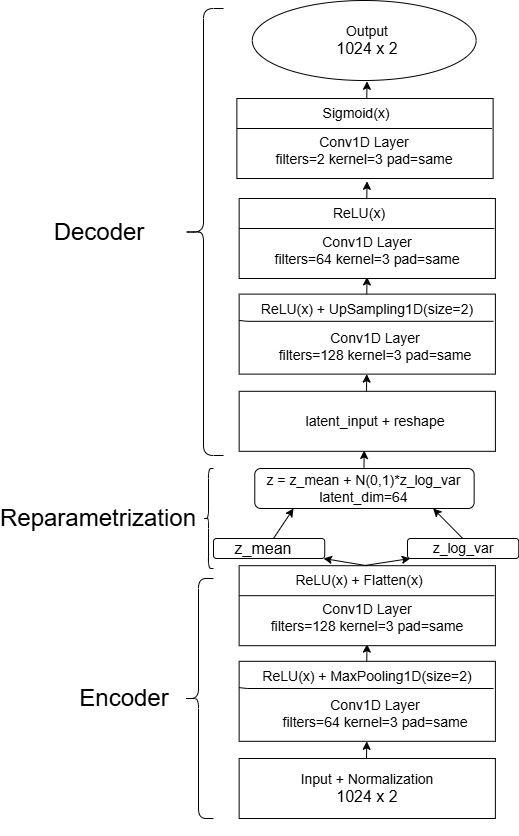

The diagram above was exported from draw.io. Its source (the exported page's mxGraphModel, read from the mxfile embedded in the PNG):
<mxGraphModel dx="1294" dy="565" grid="1" gridSize="10" guides="1" tooltips="1" connect="1" arrows="1" fold="1" page="1" pageScale="1" pageWidth="827" pageHeight="1169" math="0" shadow="0">
  <root>
    <mxCell id="WIyWlLk6GJQsqaUBKTNV-0" />
    <mxCell id="WIyWlLk6GJQsqaUBKTNV-1" parent="WIyWlLk6GJQsqaUBKTNV-0" />
    <mxCell id="LJRa3u8qApTENQdaTJI3-33" value="" style="rounded=0;whiteSpace=wrap;html=1;direction=west;" vertex="1" parent="WIyWlLk6GJQsqaUBKTNV-1">
      <mxGeometry x="335.64" y="1060" width="256.25" height="60" as="geometry" />
    </mxCell>
    <mxCell id="LJRa3u8qApTENQdaTJI3-34" value="&lt;font style=&quot;font-size: 14px;&quot;&gt;Input + Normalization&lt;/font&gt;&lt;div&gt;&lt;font size=&quot;3&quot;&gt;1024 x 2&lt;/font&gt;&lt;/div&gt;" style="text;html=1;align=center;verticalAlign=middle;whiteSpace=wrap;rounded=0;" vertex="1" parent="WIyWlLk6GJQsqaUBKTNV-1">
      <mxGeometry x="360.63" y="1042.81" width="206.25" height="94.38" as="geometry" />
    </mxCell>
    <mxCell id="LJRa3u8qApTENQdaTJI3-35" value="" style="rounded=0;whiteSpace=wrap;html=1;" vertex="1" parent="WIyWlLk6GJQsqaUBKTNV-1">
      <mxGeometry x="335.64" y="962.81" width="256.25" height="80" as="geometry" />
    </mxCell>
    <mxCell id="LJRa3u8qApTENQdaTJI3-36" value="&lt;font style=&quot;font-size: 14px;&quot;&gt;Conv1D Layer&lt;/font&gt;&lt;div&gt;&lt;font style=&quot;font-size: 14px;&quot;&gt;filters=64 kernel=3 pad=same&lt;/font&gt;&lt;/div&gt;" style="text;html=1;align=center;verticalAlign=middle;whiteSpace=wrap;rounded=0;" vertex="1" parent="WIyWlLk6GJQsqaUBKTNV-1">
      <mxGeometry x="370.88" y="1000" width="202" height="30" as="geometry" />
    </mxCell>
    <mxCell id="LJRa3u8qApTENQdaTJI3-37" value="" style="endArrow=classic;html=1;rounded=0;" edge="1" parent="WIyWlLk6GJQsqaUBKTNV-1">
      <mxGeometry width="50" height="50" relative="1" as="geometry">
        <mxPoint x="463" y="1060" as="sourcePoint" />
        <mxPoint x="463.26" y="1042.81" as="targetPoint" />
      </mxGeometry>
    </mxCell>
    <mxCell id="LJRa3u8qApTENQdaTJI3-38" value="" style="endArrow=none;html=1;rounded=0;" edge="1" parent="WIyWlLk6GJQsqaUBKTNV-1" target="LJRa3u8qApTENQdaTJI3-35">
      <mxGeometry width="50" height="50" relative="1" as="geometry">
        <mxPoint x="343.75" y="990" as="sourcePoint" />
        <mxPoint x="513.75" y="990" as="targetPoint" />
      </mxGeometry>
    </mxCell>
    <mxCell id="LJRa3u8qApTENQdaTJI3-39" value="" style="endArrow=none;html=1;rounded=0;exitX=-0.001;exitY=0.607;exitDx=0;exitDy=0;exitPerimeter=0;" edge="1" parent="WIyWlLk6GJQsqaUBKTNV-1">
      <mxGeometry width="50" height="50" relative="1" as="geometry">
        <mxPoint x="343.7537500000001" y="989.9999999999998" as="sourcePoint" />
        <mxPoint x="590" y="990" as="targetPoint" />
      </mxGeometry>
    </mxCell>
    <mxCell id="LJRa3u8qApTENQdaTJI3-40" value="&lt;font style=&quot;font-size: 14px;&quot;&gt;ReLU(x) + MaxPooling1D(size=2)&lt;/font&gt;" style="text;html=1;align=center;verticalAlign=middle;whiteSpace=wrap;rounded=0;" vertex="1" parent="WIyWlLk6GJQsqaUBKTNV-1">
      <mxGeometry x="348.76" y="962.81" width="230" height="30" as="geometry" />
    </mxCell>
    <mxCell id="LJRa3u8qApTENQdaTJI3-41" value="" style="endArrow=classic;html=1;rounded=0;" edge="1" parent="WIyWlLk6GJQsqaUBKTNV-1">
      <mxGeometry width="50" height="50" relative="1" as="geometry">
        <mxPoint x="463.26" y="962.81" as="sourcePoint" />
        <mxPoint x="463.52" y="945.62" as="targetPoint" />
      </mxGeometry>
    </mxCell>
    <mxCell id="LJRa3u8qApTENQdaTJI3-42" value="" style="rounded=0;whiteSpace=wrap;html=1;" vertex="1" parent="WIyWlLk6GJQsqaUBKTNV-1">
      <mxGeometry x="335.64" y="867.19" width="256.25" height="80" as="geometry" />
    </mxCell>
    <mxCell id="LJRa3u8qApTENQdaTJI3-43" value="&lt;font style=&quot;font-size: 14px;&quot;&gt;Conv1D Layer&lt;/font&gt;&lt;div&gt;&lt;font style=&quot;font-size: 14px;&quot;&gt;filters=128 kernel=3 pad=same&lt;/font&gt;&lt;/div&gt;" style="text;html=1;align=center;verticalAlign=middle;whiteSpace=wrap;rounded=0;" vertex="1" parent="WIyWlLk6GJQsqaUBKTNV-1">
      <mxGeometry x="362.76" y="904.38" width="202" height="30" as="geometry" />
    </mxCell>
    <mxCell id="LJRa3u8qApTENQdaTJI3-44" value="" style="endArrow=none;html=1;rounded=0;" edge="1" parent="WIyWlLk6GJQsqaUBKTNV-1" target="LJRa3u8qApTENQdaTJI3-42">
      <mxGeometry width="50" height="50" relative="1" as="geometry">
        <mxPoint x="335.63" y="894.38" as="sourcePoint" />
        <mxPoint x="505.63" y="894.38" as="targetPoint" />
      </mxGeometry>
    </mxCell>
    <mxCell id="LJRa3u8qApTENQdaTJI3-45" value="" style="endArrow=none;html=1;rounded=0;entryX=0.995;entryY=0.607;entryDx=0;entryDy=0;entryPerimeter=0;exitX=-0.001;exitY=0.607;exitDx=0;exitDy=0;exitPerimeter=0;" edge="1" parent="WIyWlLk6GJQsqaUBKTNV-1">
      <mxGeometry width="50" height="50" relative="1" as="geometry">
        <mxPoint x="335.64375000000007" y="897.1899999999998" as="sourcePoint" />
        <mxPoint x="590.86875" y="897.1899999999998" as="targetPoint" />
      </mxGeometry>
    </mxCell>
    <mxCell id="LJRa3u8qApTENQdaTJI3-46" value="&lt;font style=&quot;font-size: 14px;&quot;&gt;ReLU(x) + Flatten(x)&lt;/font&gt;" style="text;html=1;align=center;verticalAlign=middle;whiteSpace=wrap;rounded=0;" vertex="1" parent="WIyWlLk6GJQsqaUBKTNV-1">
      <mxGeometry x="340.64" y="867.19" width="230" height="30" as="geometry" />
    </mxCell>
    <mxCell id="LJRa3u8qApTENQdaTJI3-47" value="" style="endArrow=classic;html=1;rounded=0;" edge="1" parent="WIyWlLk6GJQsqaUBKTNV-1">
      <mxGeometry width="50" height="50" relative="1" as="geometry">
        <mxPoint x="463.26" y="867.19" as="sourcePoint" />
        <mxPoint x="420" y="860" as="targetPoint" />
      </mxGeometry>
    </mxCell>
    <mxCell id="LJRa3u8qApTENQdaTJI3-48" value="" style="endArrow=classic;html=1;rounded=0;" edge="1" parent="WIyWlLk6GJQsqaUBKTNV-1">
      <mxGeometry width="50" height="50" relative="1" as="geometry">
        <mxPoint x="460" y="867.19" as="sourcePoint" />
        <mxPoint x="506.74" y="860" as="targetPoint" />
      </mxGeometry>
    </mxCell>
    <mxCell id="LJRa3u8qApTENQdaTJI3-49" value="" style="rounded=1;whiteSpace=wrap;html=1;" vertex="1" parent="WIyWlLk6GJQsqaUBKTNV-1">
      <mxGeometry x="310" y="840" width="111.24" height="20" as="geometry" />
    </mxCell>
    <mxCell id="LJRa3u8qApTENQdaTJI3-50" value="" style="rounded=1;whiteSpace=wrap;html=1;" vertex="1" parent="WIyWlLk6GJQsqaUBKTNV-1">
      <mxGeometry x="504" y="840" width="111.24" height="20" as="geometry" />
    </mxCell>
    <mxCell id="LJRa3u8qApTENQdaTJI3-51" value="&lt;font size=&quot;3&quot;&gt;z_mean&lt;/font&gt;" style="text;html=1;align=center;verticalAlign=middle;whiteSpace=wrap;rounded=0;" vertex="1" parent="WIyWlLk6GJQsqaUBKTNV-1">
      <mxGeometry x="330" y="835" width="60" height="30" as="geometry" />
    </mxCell>
    <mxCell id="LJRa3u8qApTENQdaTJI3-52" value="&lt;font style=&quot;font-size: 14px;&quot;&gt;z_log_var&lt;/font&gt;" style="text;html=1;align=center;verticalAlign=middle;whiteSpace=wrap;rounded=0;" vertex="1" parent="WIyWlLk6GJQsqaUBKTNV-1">
      <mxGeometry x="529.62" y="835" width="60" height="30" as="geometry" />
    </mxCell>
    <mxCell id="LJRa3u8qApTENQdaTJI3-53" value="&lt;font style=&quot;font-size: 24px;&quot;&gt;Reparametrization&lt;/font&gt;" style="text;html=1;align=center;verticalAlign=middle;whiteSpace=wrap;rounded=0;" vertex="1" parent="WIyWlLk6GJQsqaUBKTNV-1">
      <mxGeometry x="120" y="795" width="150" height="50" as="geometry" />
    </mxCell>
    <mxCell id="LJRa3u8qApTENQdaTJI3-54" value="" style="endArrow=classic;html=1;rounded=0;" edge="1" parent="WIyWlLk6GJQsqaUBKTNV-1">
      <mxGeometry width="50" height="50" relative="1" as="geometry">
        <mxPoint x="370" y="840" as="sourcePoint" />
        <mxPoint x="390" y="810" as="targetPoint" />
      </mxGeometry>
    </mxCell>
    <mxCell id="LJRa3u8qApTENQdaTJI3-55" value="" style="endArrow=classic;html=1;rounded=0;" edge="1" parent="WIyWlLk6GJQsqaUBKTNV-1">
      <mxGeometry width="50" height="50" relative="1" as="geometry">
        <mxPoint x="559.24" y="840" as="sourcePoint" />
        <mxPoint x="529.62" y="810" as="targetPoint" />
      </mxGeometry>
    </mxCell>
    <mxCell id="LJRa3u8qApTENQdaTJI3-56" value="" style="rounded=1;whiteSpace=wrap;html=1;" vertex="1" parent="WIyWlLk6GJQsqaUBKTNV-1">
      <mxGeometry x="351.28" y="770" width="219.36" height="40" as="geometry" />
    </mxCell>
    <mxCell id="LJRa3u8qApTENQdaTJI3-57" value="&lt;font style=&quot;font-size: 14px;&quot;&gt;z = z_mean + N(0,1)*z_log_var&lt;/font&gt;&lt;div&gt;&lt;font style=&quot;font-size: 14px;&quot;&gt;latent_dim=64&lt;/font&gt;&lt;/div&gt;" style="text;html=1;align=center;verticalAlign=middle;whiteSpace=wrap;rounded=0;" vertex="1" parent="WIyWlLk6GJQsqaUBKTNV-1">
      <mxGeometry x="336.27" y="775" width="249.37" height="30" as="geometry" />
    </mxCell>
    <mxCell id="LJRa3u8qApTENQdaTJI3-58" value="&lt;font style=&quot;font-size: 24px;&quot;&gt;Encoder&lt;/font&gt;" style="text;html=1;align=center;verticalAlign=middle;whiteSpace=wrap;rounded=0;" vertex="1" parent="WIyWlLk6GJQsqaUBKTNV-1">
      <mxGeometry x="105.64" y="935" width="230" height="130" as="geometry" />
    </mxCell>
    <mxCell id="LJRa3u8qApTENQdaTJI3-59" value="" style="endArrow=classic;html=1;rounded=0;" edge="1" parent="WIyWlLk6GJQsqaUBKTNV-1">
      <mxGeometry width="50" height="50" relative="1" as="geometry">
        <mxPoint x="460.45" y="769.1899999999999" as="sourcePoint" />
        <mxPoint x="460.71" y="752" as="targetPoint" />
      </mxGeometry>
    </mxCell>
    <mxCell id="LJRa3u8qApTENQdaTJI3-60" value="" style="rounded=0;whiteSpace=wrap;html=1;direction=west;" vertex="1" parent="WIyWlLk6GJQsqaUBKTNV-1">
      <mxGeometry x="335.65" y="692.81" width="256.25" height="60" as="geometry" />
    </mxCell>
    <mxCell id="LJRa3u8qApTENQdaTJI3-61" value="" style="rounded=0;whiteSpace=wrap;html=1;" vertex="1" parent="WIyWlLk6GJQsqaUBKTNV-1">
      <mxGeometry x="335.65" y="595.6199999999999" width="256.25" height="80" as="geometry" />
    </mxCell>
    <mxCell id="LJRa3u8qApTENQdaTJI3-62" value="&lt;font style=&quot;font-size: 14px;&quot;&gt;Conv1D Layer&lt;/font&gt;&lt;div&gt;&lt;font style=&quot;font-size: 14px;&quot;&gt;filters=128 kernel=3 pad=same&lt;/font&gt;&lt;/div&gt;" style="text;html=1;align=center;verticalAlign=middle;whiteSpace=wrap;rounded=0;" vertex="1" parent="WIyWlLk6GJQsqaUBKTNV-1">
      <mxGeometry x="370.89" y="632.81" width="202" height="30" as="geometry" />
    </mxCell>
    <mxCell id="LJRa3u8qApTENQdaTJI3-63" value="" style="endArrow=classic;html=1;rounded=0;" edge="1" parent="WIyWlLk6GJQsqaUBKTNV-1">
      <mxGeometry width="50" height="50" relative="1" as="geometry">
        <mxPoint x="463.01" y="692.81" as="sourcePoint" />
        <mxPoint x="463.27" y="675.6199999999999" as="targetPoint" />
      </mxGeometry>
    </mxCell>
    <mxCell id="LJRa3u8qApTENQdaTJI3-64" value="" style="endArrow=none;html=1;rounded=0;" edge="1" parent="WIyWlLk6GJQsqaUBKTNV-1" target="LJRa3u8qApTENQdaTJI3-61">
      <mxGeometry width="50" height="50" relative="1" as="geometry">
        <mxPoint x="343.76" y="622.81" as="sourcePoint" />
        <mxPoint x="513.76" y="622.81" as="targetPoint" />
      </mxGeometry>
    </mxCell>
    <mxCell id="LJRa3u8qApTENQdaTJI3-65" value="" style="endArrow=none;html=1;rounded=0;exitX=-0.001;exitY=0.607;exitDx=0;exitDy=0;exitPerimeter=0;" edge="1" parent="WIyWlLk6GJQsqaUBKTNV-1">
      <mxGeometry width="50" height="50" relative="1" as="geometry">
        <mxPoint x="343.7637500000001" y="622.8099999999997" as="sourcePoint" />
        <mxPoint x="590.01" y="622.81" as="targetPoint" />
      </mxGeometry>
    </mxCell>
    <mxCell id="LJRa3u8qApTENQdaTJI3-66" value="&lt;font style=&quot;font-size: 14px;&quot;&gt;ReLU(x) + UpSampling1D(size=2)&lt;/font&gt;" style="text;html=1;align=center;verticalAlign=middle;whiteSpace=wrap;rounded=0;" vertex="1" parent="WIyWlLk6GJQsqaUBKTNV-1">
      <mxGeometry x="348.77" y="595.6199999999999" width="230" height="30" as="geometry" />
    </mxCell>
    <mxCell id="LJRa3u8qApTENQdaTJI3-67" value="" style="endArrow=classic;html=1;rounded=0;" edge="1" parent="WIyWlLk6GJQsqaUBKTNV-1">
      <mxGeometry width="50" height="50" relative="1" as="geometry">
        <mxPoint x="463.27" y="595.6199999999999" as="sourcePoint" />
        <mxPoint x="463.53" y="578.4300000000001" as="targetPoint" />
      </mxGeometry>
    </mxCell>
    <mxCell id="LJRa3u8qApTENQdaTJI3-68" value="" style="rounded=0;whiteSpace=wrap;html=1;" vertex="1" parent="WIyWlLk6GJQsqaUBKTNV-1">
      <mxGeometry x="335.65" y="500.00000000000006" width="256.25" height="80" as="geometry" />
    </mxCell>
    <mxCell id="LJRa3u8qApTENQdaTJI3-69" value="&lt;font style=&quot;font-size: 14px;&quot;&gt;Conv1D Layer&lt;/font&gt;&lt;div&gt;&lt;font style=&quot;font-size: 14px;&quot;&gt;filters=64 kernel=3 pad=same&lt;/font&gt;&lt;/div&gt;" style="text;html=1;align=center;verticalAlign=middle;whiteSpace=wrap;rounded=0;" vertex="1" parent="WIyWlLk6GJQsqaUBKTNV-1">
      <mxGeometry x="362.77" y="537.19" width="202" height="30" as="geometry" />
    </mxCell>
    <mxCell id="LJRa3u8qApTENQdaTJI3-70" value="" style="endArrow=none;html=1;rounded=0;" edge="1" parent="WIyWlLk6GJQsqaUBKTNV-1" target="LJRa3u8qApTENQdaTJI3-68">
      <mxGeometry width="50" height="50" relative="1" as="geometry">
        <mxPoint x="335.64" y="527.19" as="sourcePoint" />
        <mxPoint x="505.64" y="527.19" as="targetPoint" />
      </mxGeometry>
    </mxCell>
    <mxCell id="LJRa3u8qApTENQdaTJI3-71" value="" style="endArrow=none;html=1;rounded=0;entryX=0.995;entryY=0.607;entryDx=0;entryDy=0;entryPerimeter=0;exitX=-0.001;exitY=0.607;exitDx=0;exitDy=0;exitPerimeter=0;" edge="1" parent="WIyWlLk6GJQsqaUBKTNV-1">
      <mxGeometry width="50" height="50" relative="1" as="geometry">
        <mxPoint x="335.65375000000006" y="529.9999999999998" as="sourcePoint" />
        <mxPoint x="590.87875" y="529.9999999999998" as="targetPoint" />
      </mxGeometry>
    </mxCell>
    <mxCell id="LJRa3u8qApTENQdaTJI3-72" value="&lt;font style=&quot;font-size: 14px;&quot;&gt;ReLU(x)&lt;/font&gt;" style="text;html=1;align=center;verticalAlign=middle;whiteSpace=wrap;rounded=0;" vertex="1" parent="WIyWlLk6GJQsqaUBKTNV-1">
      <mxGeometry x="340.65" y="500.00000000000006" width="230" height="30" as="geometry" />
    </mxCell>
    <mxCell id="LJRa3u8qApTENQdaTJI3-73" value="&lt;font style=&quot;font-size: 14px;&quot;&gt;latent_input + reshape&lt;/font&gt;" style="text;html=1;align=center;verticalAlign=middle;whiteSpace=wrap;rounded=0;" vertex="1" parent="WIyWlLk6GJQsqaUBKTNV-1">
      <mxGeometry x="396.88" y="707.81" width="150" height="30" as="geometry" />
    </mxCell>
    <mxCell id="LJRa3u8qApTENQdaTJI3-74" value="&lt;font style=&quot;font-size: 24px;&quot;&gt;Decoder&lt;/font&gt;" style="text;html=1;align=center;verticalAlign=middle;whiteSpace=wrap;rounded=0;" vertex="1" parent="WIyWlLk6GJQsqaUBKTNV-1">
      <mxGeometry x="105.64" y="493.50000000000006" width="180" height="80" as="geometry" />
    </mxCell>
    <mxCell id="LJRa3u8qApTENQdaTJI3-75" value="" style="shape=curlyBracket;whiteSpace=wrap;html=1;rounded=1;labelPosition=left;verticalLabelPosition=middle;align=right;verticalAlign=middle;" vertex="1" parent="WIyWlLk6GJQsqaUBKTNV-1">
      <mxGeometry x="280" y="310" width="40" height="447" as="geometry" />
    </mxCell>
    <mxCell id="LJRa3u8qApTENQdaTJI3-76" value="" style="shape=curlyBracket;whiteSpace=wrap;html=1;rounded=1;labelPosition=left;verticalLabelPosition=middle;align=right;verticalAlign=middle;" vertex="1" parent="WIyWlLk6GJQsqaUBKTNV-1">
      <mxGeometry x="300" y="770" width="10" height="100" as="geometry" />
    </mxCell>
    <mxCell id="LJRa3u8qApTENQdaTJI3-77" value="" style="shape=curlyBracket;whiteSpace=wrap;html=1;rounded=1;labelPosition=left;verticalLabelPosition=middle;align=right;verticalAlign=middle;" vertex="1" parent="WIyWlLk6GJQsqaUBKTNV-1">
      <mxGeometry x="280" y="880" width="30" height="240" as="geometry" />
    </mxCell>
    <mxCell id="LJRa3u8qApTENQdaTJI3-78" value="" style="endArrow=classic;html=1;rounded=0;" edge="1" parent="WIyWlLk6GJQsqaUBKTNV-1">
      <mxGeometry width="50" height="50" relative="1" as="geometry">
        <mxPoint x="463.28" y="499.9999999999999" as="sourcePoint" />
        <mxPoint x="463.53999999999996" y="482.81000000000006" as="targetPoint" />
      </mxGeometry>
    </mxCell>
    <mxCell id="LJRa3u8qApTENQdaTJI3-84" value="" style="rounded=0;whiteSpace=wrap;html=1;" vertex="1" parent="WIyWlLk6GJQsqaUBKTNV-1">
      <mxGeometry x="333.37" y="400.00000000000006" width="256.25" height="80" as="geometry" />
    </mxCell>
    <mxCell id="LJRa3u8qApTENQdaTJI3-85" value="&lt;font style=&quot;font-size: 14px;&quot;&gt;Conv1D Layer&lt;/font&gt;&lt;div&gt;&lt;font style=&quot;font-size: 14px;&quot;&gt;filters=2 kernel=3 pad=same&lt;/font&gt;&lt;/div&gt;" style="text;html=1;align=center;verticalAlign=middle;whiteSpace=wrap;rounded=0;" vertex="1" parent="WIyWlLk6GJQsqaUBKTNV-1">
      <mxGeometry x="360.49" y="437.19000000000005" width="202" height="30" as="geometry" />
    </mxCell>
    <mxCell id="LJRa3u8qApTENQdaTJI3-86" value="" style="endArrow=none;html=1;rounded=0;" edge="1" parent="WIyWlLk6GJQsqaUBKTNV-1" target="LJRa3u8qApTENQdaTJI3-84">
      <mxGeometry width="50" height="50" relative="1" as="geometry">
        <mxPoint x="333.36" y="427.19000000000005" as="sourcePoint" />
        <mxPoint x="503.36" y="427.19000000000005" as="targetPoint" />
      </mxGeometry>
    </mxCell>
    <mxCell id="LJRa3u8qApTENQdaTJI3-87" value="" style="endArrow=none;html=1;rounded=0;entryX=0.995;entryY=0.607;entryDx=0;entryDy=0;entryPerimeter=0;exitX=-0.001;exitY=0.607;exitDx=0;exitDy=0;exitPerimeter=0;" edge="1" parent="WIyWlLk6GJQsqaUBKTNV-1">
      <mxGeometry width="50" height="50" relative="1" as="geometry">
        <mxPoint x="333.3737500000001" y="429.9999999999998" as="sourcePoint" />
        <mxPoint x="588.59875" y="429.9999999999998" as="targetPoint" />
      </mxGeometry>
    </mxCell>
    <mxCell id="LJRa3u8qApTENQdaTJI3-88" value="&lt;font style=&quot;font-size: 14px;&quot;&gt;Sigmoid(x)&lt;/font&gt;" style="text;html=1;align=center;verticalAlign=middle;whiteSpace=wrap;rounded=0;" vertex="1" parent="WIyWlLk6GJQsqaUBKTNV-1">
      <mxGeometry x="338.37" y="400.00000000000006" width="230" height="30" as="geometry" />
    </mxCell>
    <mxCell id="LJRa3u8qApTENQdaTJI3-89" value="" style="endArrow=classic;html=1;rounded=0;" edge="1" parent="WIyWlLk6GJQsqaUBKTNV-1">
      <mxGeometry width="50" height="50" relative="1" as="geometry">
        <mxPoint x="463.28" y="399.9999999999999" as="sourcePoint" />
        <mxPoint x="463.53999999999996" y="382.81000000000006" as="targetPoint" />
      </mxGeometry>
    </mxCell>
    <mxCell id="LJRa3u8qApTENQdaTJI3-90" value="" style="ellipse;whiteSpace=wrap;html=1;" vertex="1" parent="WIyWlLk6GJQsqaUBKTNV-1">
      <mxGeometry x="348.76" y="302" width="223.88" height="80" as="geometry" />
    </mxCell>
    <mxCell id="LJRa3u8qApTENQdaTJI3-91" value="&lt;font style=&quot;font-size: 14px;&quot;&gt;Output&lt;/font&gt;&lt;div&gt;&lt;font size=&quot;3&quot;&gt;1024 x 2&lt;/font&gt;&lt;/div&gt;" style="text;html=1;align=center;verticalAlign=middle;whiteSpace=wrap;rounded=0;" vertex="1" parent="WIyWlLk6GJQsqaUBKTNV-1">
      <mxGeometry x="410.78" y="319.5" width="106" height="45" as="geometry" />
    </mxCell>
  </root>
</mxGraphModel>